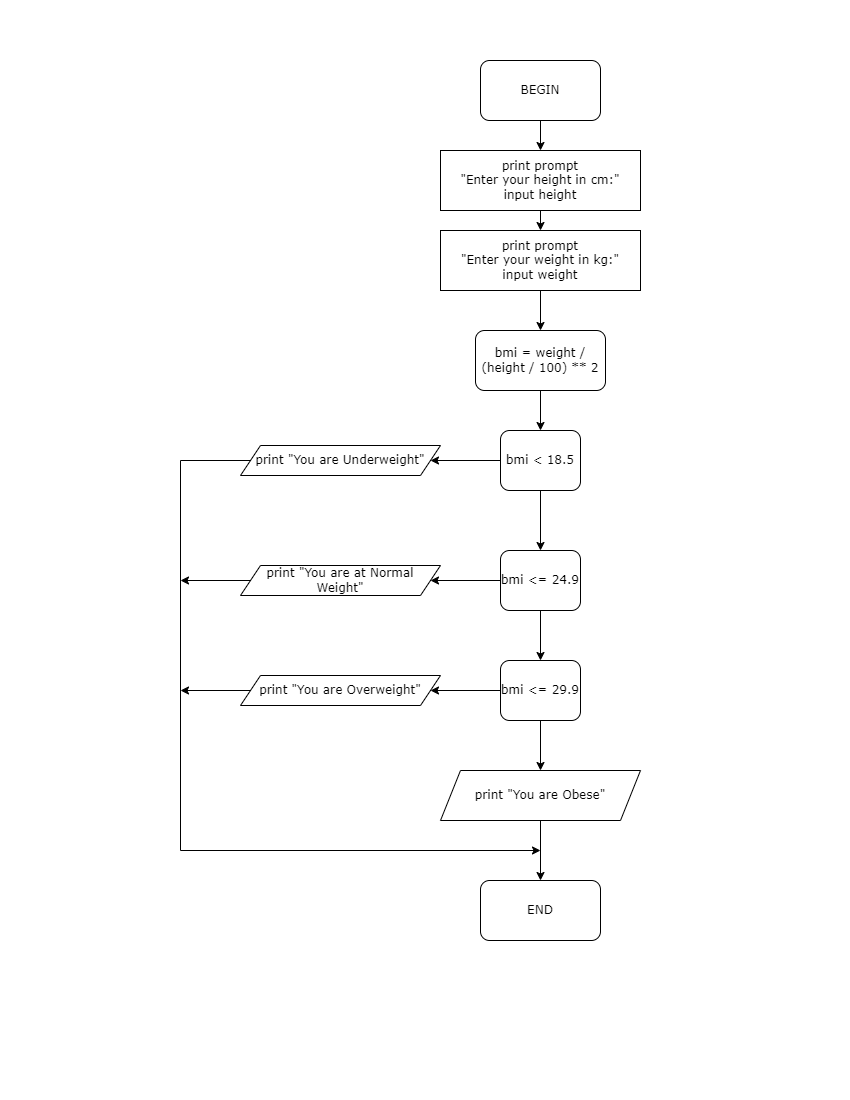

The diagram above was exported from draw.io. Its source (the exported page's mxGraphModel, read from the mxfile embedded in the PNG):
<mxGraphModel dx="782" dy="1128" grid="1" gridSize="10" guides="1" tooltips="1" connect="1" arrows="1" fold="1" page="1" pageScale="1" pageWidth="850" pageHeight="1100" math="0" shadow="0">
  <root>
    <mxCell id="0" />
    <mxCell id="1" parent="0" />
    <mxCell id="gFlMH2RHOp_21Qo9kCwg-18" style="edgeStyle=orthogonalEdgeStyle;rounded=0;orthogonalLoop=1;jettySize=auto;html=1;entryX=0.5;entryY=0;entryDx=0;entryDy=0;fontFamily=Verdana;" edge="1" parent="1" source="gFlMH2RHOp_21Qo9kCwg-1" target="gFlMH2RHOp_21Qo9kCwg-2">
      <mxGeometry relative="1" as="geometry" />
    </mxCell>
    <mxCell id="gFlMH2RHOp_21Qo9kCwg-1" value="BEGIN" style="rounded=1;whiteSpace=wrap;html=1;fontFamily=Verdana;" vertex="1" parent="1">
      <mxGeometry x="480" y="60" width="120" height="60" as="geometry" />
    </mxCell>
    <mxCell id="gFlMH2RHOp_21Qo9kCwg-19" style="edgeStyle=orthogonalEdgeStyle;rounded=0;orthogonalLoop=1;jettySize=auto;html=1;exitX=0.5;exitY=1;exitDx=0;exitDy=0;entryX=0.5;entryY=0;entryDx=0;entryDy=0;fontFamily=Verdana;" edge="1" parent="1" source="gFlMH2RHOp_21Qo9kCwg-2" target="gFlMH2RHOp_21Qo9kCwg-6">
      <mxGeometry relative="1" as="geometry" />
    </mxCell>
    <mxCell id="gFlMH2RHOp_21Qo9kCwg-2" value="print prompt&lt;br&gt;&quot;Enter your height in cm:&quot;&lt;br&gt;input height" style="rounded=0;whiteSpace=wrap;html=1;fontFamily=Verdana;" vertex="1" parent="1">
      <mxGeometry x="440" y="150" width="200" height="60" as="geometry" />
    </mxCell>
    <mxCell id="gFlMH2RHOp_21Qo9kCwg-20" style="edgeStyle=orthogonalEdgeStyle;rounded=0;orthogonalLoop=1;jettySize=auto;html=1;exitX=0.5;exitY=1;exitDx=0;exitDy=0;entryX=0.5;entryY=0;entryDx=0;entryDy=0;fontFamily=Verdana;" edge="1" parent="1" source="gFlMH2RHOp_21Qo9kCwg-6" target="gFlMH2RHOp_21Qo9kCwg-8">
      <mxGeometry relative="1" as="geometry" />
    </mxCell>
    <mxCell id="gFlMH2RHOp_21Qo9kCwg-6" value="print prompt&lt;br&gt;&quot;Enter your weight in kg:&quot;&lt;br&gt;input weight" style="rounded=0;whiteSpace=wrap;html=1;fontFamily=Verdana;" vertex="1" parent="1">
      <mxGeometry x="440" y="230" width="200" height="60" as="geometry" />
    </mxCell>
    <mxCell id="gFlMH2RHOp_21Qo9kCwg-21" style="edgeStyle=orthogonalEdgeStyle;rounded=0;orthogonalLoop=1;jettySize=auto;html=1;exitX=0.5;exitY=1;exitDx=0;exitDy=0;entryX=0.5;entryY=0;entryDx=0;entryDy=0;fontFamily=Verdana;" edge="1" parent="1" source="gFlMH2RHOp_21Qo9kCwg-8" target="gFlMH2RHOp_21Qo9kCwg-10">
      <mxGeometry relative="1" as="geometry" />
    </mxCell>
    <mxCell id="gFlMH2RHOp_21Qo9kCwg-8" value="bmi = weight / (height / 100) ** 2" style="rounded=1;whiteSpace=wrap;html=1;fontFamily=Verdana;" vertex="1" parent="1">
      <mxGeometry x="475" y="330" width="130" height="60" as="geometry" />
    </mxCell>
    <mxCell id="gFlMH2RHOp_21Qo9kCwg-22" style="edgeStyle=orthogonalEdgeStyle;rounded=0;orthogonalLoop=1;jettySize=auto;html=1;exitX=0;exitY=0.5;exitDx=0;exitDy=0;fontFamily=Verdana;" edge="1" parent="1" source="gFlMH2RHOp_21Qo9kCwg-10" target="gFlMH2RHOp_21Qo9kCwg-13">
      <mxGeometry relative="1" as="geometry" />
    </mxCell>
    <mxCell id="gFlMH2RHOp_21Qo9kCwg-26" style="edgeStyle=orthogonalEdgeStyle;rounded=0;orthogonalLoop=1;jettySize=auto;html=1;exitX=0.5;exitY=1;exitDx=0;exitDy=0;entryX=0.5;entryY=0;entryDx=0;entryDy=0;fontFamily=Verdana;" edge="1" parent="1" source="gFlMH2RHOp_21Qo9kCwg-10" target="gFlMH2RHOp_21Qo9kCwg-11">
      <mxGeometry relative="1" as="geometry" />
    </mxCell>
    <mxCell id="gFlMH2RHOp_21Qo9kCwg-10" value="bmi &amp;lt; 18.5" style="rounded=1;whiteSpace=wrap;html=1;fontFamily=Verdana;" vertex="1" parent="1">
      <mxGeometry x="500" y="430" width="80" height="60" as="geometry" />
    </mxCell>
    <mxCell id="gFlMH2RHOp_21Qo9kCwg-24" style="edgeStyle=orthogonalEdgeStyle;rounded=0;orthogonalLoop=1;jettySize=auto;html=1;exitX=0;exitY=0.5;exitDx=0;exitDy=0;fontFamily=Verdana;" edge="1" parent="1" source="gFlMH2RHOp_21Qo9kCwg-11" target="gFlMH2RHOp_21Qo9kCwg-14">
      <mxGeometry relative="1" as="geometry" />
    </mxCell>
    <mxCell id="gFlMH2RHOp_21Qo9kCwg-27" style="edgeStyle=orthogonalEdgeStyle;rounded=0;orthogonalLoop=1;jettySize=auto;html=1;exitX=0.5;exitY=1;exitDx=0;exitDy=0;entryX=0.5;entryY=0;entryDx=0;entryDy=0;fontFamily=Verdana;" edge="1" parent="1" source="gFlMH2RHOp_21Qo9kCwg-11" target="gFlMH2RHOp_21Qo9kCwg-12">
      <mxGeometry relative="1" as="geometry" />
    </mxCell>
    <mxCell id="gFlMH2RHOp_21Qo9kCwg-11" value="bmi &amp;lt;= 24.9" style="rounded=1;whiteSpace=wrap;html=1;fontFamily=Verdana;" vertex="1" parent="1">
      <mxGeometry x="500" y="550" width="80" height="60" as="geometry" />
    </mxCell>
    <mxCell id="gFlMH2RHOp_21Qo9kCwg-25" style="edgeStyle=orthogonalEdgeStyle;rounded=0;orthogonalLoop=1;jettySize=auto;html=1;exitX=0;exitY=0.5;exitDx=0;exitDy=0;fontFamily=Verdana;" edge="1" parent="1" source="gFlMH2RHOp_21Qo9kCwg-12" target="gFlMH2RHOp_21Qo9kCwg-15">
      <mxGeometry relative="1" as="geometry" />
    </mxCell>
    <mxCell id="gFlMH2RHOp_21Qo9kCwg-31" style="edgeStyle=orthogonalEdgeStyle;rounded=0;orthogonalLoop=1;jettySize=auto;html=1;exitX=0.5;exitY=1;exitDx=0;exitDy=0;entryX=0.5;entryY=0;entryDx=0;entryDy=0;fontFamily=Verdana;" edge="1" parent="1" source="gFlMH2RHOp_21Qo9kCwg-12" target="gFlMH2RHOp_21Qo9kCwg-16">
      <mxGeometry relative="1" as="geometry" />
    </mxCell>
    <mxCell id="gFlMH2RHOp_21Qo9kCwg-12" value="bmi &amp;lt;= 29.9" style="rounded=1;whiteSpace=wrap;html=1;fontFamily=Verdana;" vertex="1" parent="1">
      <mxGeometry x="500" y="660" width="80" height="60" as="geometry" />
    </mxCell>
    <mxCell id="gFlMH2RHOp_21Qo9kCwg-13" value="print &quot;You are Underweight&quot;" style="shape=parallelogram;perimeter=parallelogramPerimeter;whiteSpace=wrap;html=1;fixedSize=1;fontFamily=Verdana;" vertex="1" parent="1">
      <mxGeometry x="240" y="445" width="200" height="30" as="geometry" />
    </mxCell>
    <mxCell id="gFlMH2RHOp_21Qo9kCwg-39" style="edgeStyle=orthogonalEdgeStyle;rounded=0;orthogonalLoop=1;jettySize=auto;html=1;exitX=0;exitY=0.5;exitDx=0;exitDy=0;fontFamily=Verdana;" edge="1" parent="1" source="gFlMH2RHOp_21Qo9kCwg-14">
      <mxGeometry relative="1" as="geometry">
        <mxPoint x="180" y="580" as="targetPoint" />
      </mxGeometry>
    </mxCell>
    <mxCell id="gFlMH2RHOp_21Qo9kCwg-14" value="print &quot;You are at Normal Weight&quot;" style="shape=parallelogram;perimeter=parallelogramPerimeter;whiteSpace=wrap;html=1;fixedSize=1;fontFamily=Verdana;" vertex="1" parent="1">
      <mxGeometry x="240" y="565" width="200" height="30" as="geometry" />
    </mxCell>
    <mxCell id="gFlMH2RHOp_21Qo9kCwg-40" style="edgeStyle=orthogonalEdgeStyle;rounded=0;orthogonalLoop=1;jettySize=auto;html=1;exitX=0;exitY=0.5;exitDx=0;exitDy=0;fontFamily=Verdana;" edge="1" parent="1" source="gFlMH2RHOp_21Qo9kCwg-15">
      <mxGeometry relative="1" as="geometry">
        <mxPoint x="180" y="690" as="targetPoint" />
      </mxGeometry>
    </mxCell>
    <mxCell id="gFlMH2RHOp_21Qo9kCwg-15" value="print &quot;You are Overweight&quot;" style="shape=parallelogram;perimeter=parallelogramPerimeter;whiteSpace=wrap;html=1;fixedSize=1;fontFamily=Verdana;" vertex="1" parent="1">
      <mxGeometry x="240" y="675" width="200" height="30" as="geometry" />
    </mxCell>
    <mxCell id="gFlMH2RHOp_21Qo9kCwg-32" style="edgeStyle=orthogonalEdgeStyle;rounded=0;orthogonalLoop=1;jettySize=auto;html=1;exitX=0.5;exitY=1;exitDx=0;exitDy=0;entryX=0.5;entryY=0;entryDx=0;entryDy=0;fontFamily=Verdana;" edge="1" parent="1" source="gFlMH2RHOp_21Qo9kCwg-16" target="gFlMH2RHOp_21Qo9kCwg-17">
      <mxGeometry relative="1" as="geometry" />
    </mxCell>
    <mxCell id="gFlMH2RHOp_21Qo9kCwg-16" value="print &quot;You are Obese&quot;" style="shape=parallelogram;perimeter=parallelogramPerimeter;whiteSpace=wrap;html=1;fixedSize=1;fontFamily=Verdana;" vertex="1" parent="1">
      <mxGeometry x="440" y="770" width="200" height="50" as="geometry" />
    </mxCell>
    <mxCell id="gFlMH2RHOp_21Qo9kCwg-17" value="END" style="rounded=1;whiteSpace=wrap;html=1;fontFamily=Verdana;" vertex="1" parent="1">
      <mxGeometry x="480" y="880" width="120" height="60" as="geometry" />
    </mxCell>
    <mxCell id="gFlMH2RHOp_21Qo9kCwg-36" value="" style="endArrow=none;html=1;rounded=0;fontFamily=Verdana;entryX=0;entryY=0.5;entryDx=0;entryDy=0;" edge="1" parent="1" target="gFlMH2RHOp_21Qo9kCwg-13">
      <mxGeometry width="50" height="50" relative="1" as="geometry">
        <mxPoint x="180" y="460" as="sourcePoint" />
        <mxPoint x="240" y="440" as="targetPoint" />
      </mxGeometry>
    </mxCell>
    <mxCell id="gFlMH2RHOp_21Qo9kCwg-37" value="" style="endArrow=none;html=1;rounded=0;fontFamily=Verdana;" edge="1" parent="1">
      <mxGeometry width="50" height="50" relative="1" as="geometry">
        <mxPoint x="180" y="850" as="sourcePoint" />
        <mxPoint x="180" y="460" as="targetPoint" />
      </mxGeometry>
    </mxCell>
    <mxCell id="gFlMH2RHOp_21Qo9kCwg-38" value="" style="endArrow=classic;html=1;rounded=0;fontFamily=Verdana;" edge="1" parent="1">
      <mxGeometry width="50" height="50" relative="1" as="geometry">
        <mxPoint x="180" y="850" as="sourcePoint" />
        <mxPoint x="540" y="850" as="targetPoint" />
      </mxGeometry>
    </mxCell>
  </root>
</mxGraphModel>